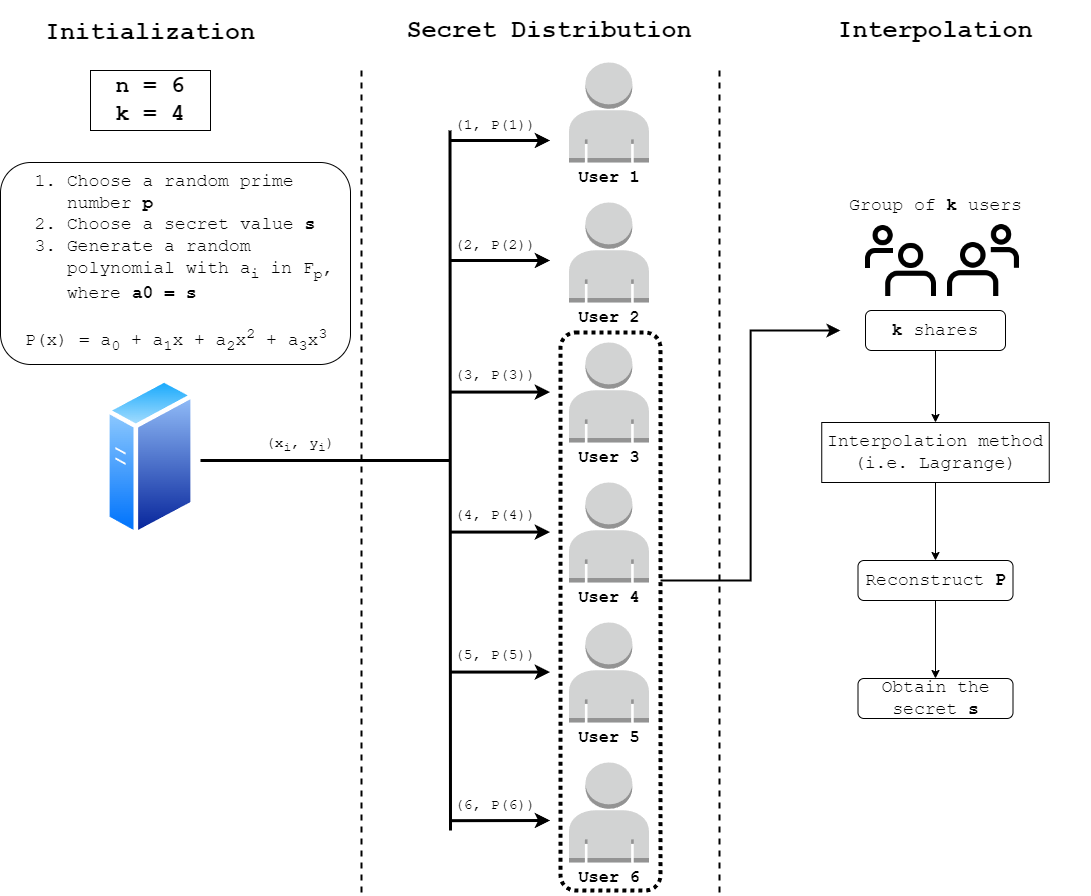

The diagram above was exported from draw.io. Its source (the exported page's mxGraphModel, read from the mxfile embedded in the PNG):
<mxGraphModel dx="2289" dy="1240" grid="1" gridSize="10" guides="1" tooltips="1" connect="1" arrows="1" fold="1" page="1" pageScale="1" pageWidth="1169" pageHeight="827" math="0" shadow="0">
  <root>
    <mxCell id="0" />
    <mxCell id="1" parent="0" />
    <mxCell id="tKc_tNkXUqN4JUZnoyCj-15" value="" style="outlineConnect=0;dashed=0;verticalLabelPosition=bottom;verticalAlign=top;align=center;html=1;shape=mxgraph.aws3.user;fillColor=#D2D3D3;gradientColor=none;" parent="1" vertex="1">
      <mxGeometry x="578.5" y="82" width="80" height="100" as="geometry" />
    </mxCell>
    <mxCell id="tKc_tNkXUqN4JUZnoyCj-16" value="" style="outlineConnect=0;dashed=0;verticalLabelPosition=bottom;verticalAlign=top;align=center;html=1;shape=mxgraph.aws3.user;fillColor=#D2D3D3;gradientColor=none;" parent="1" vertex="1">
      <mxGeometry x="578.5" y="502" width="80" height="100" as="geometry" />
    </mxCell>
    <mxCell id="tKc_tNkXUqN4JUZnoyCj-17" value="" style="outlineConnect=0;dashed=0;verticalLabelPosition=bottom;verticalAlign=top;align=center;html=1;shape=mxgraph.aws3.user;fillColor=#D2D3D3;gradientColor=none;" parent="1" vertex="1">
      <mxGeometry x="578.5" y="222" width="80" height="100" as="geometry" />
    </mxCell>
    <mxCell id="tKc_tNkXUqN4JUZnoyCj-18" value="" style="outlineConnect=0;dashed=0;verticalLabelPosition=bottom;verticalAlign=top;align=center;html=1;shape=mxgraph.aws3.user;fillColor=#D2D3D3;gradientColor=none;" parent="1" vertex="1">
      <mxGeometry x="578.5" y="642" width="80" height="100" as="geometry" />
    </mxCell>
    <mxCell id="tKc_tNkXUqN4JUZnoyCj-19" value="" style="outlineConnect=0;dashed=0;verticalLabelPosition=bottom;verticalAlign=top;align=center;html=1;shape=mxgraph.aws3.user;fillColor=#D2D3D3;gradientColor=none;" parent="1" vertex="1">
      <mxGeometry x="578.5" y="782" width="80" height="100" as="geometry" />
    </mxCell>
    <mxCell id="tKc_tNkXUqN4JUZnoyCj-20" value="" style="outlineConnect=0;dashed=0;verticalLabelPosition=bottom;verticalAlign=top;align=center;html=1;shape=mxgraph.aws3.user;fillColor=#D2D3D3;gradientColor=none;" parent="1" vertex="1">
      <mxGeometry x="578.5" y="362" width="80" height="100" as="geometry" />
    </mxCell>
    <mxCell id="tKc_tNkXUqN4JUZnoyCj-23" value="&lt;font face=&quot;Courier New&quot; style=&quot;font-size: 17px;&quot;&gt;User 1&lt;/font&gt;" style="text;html=1;strokeColor=none;fillColor=none;align=center;verticalAlign=middle;whiteSpace=wrap;rounded=0;fontSize=17;fontStyle=1" parent="1" vertex="1">
      <mxGeometry x="578.5" y="182" width="80" height="30" as="geometry" />
    </mxCell>
    <mxCell id="tKc_tNkXUqN4JUZnoyCj-24" value="&lt;font face=&quot;Courier New&quot; style=&quot;font-size: 17px;&quot;&gt;User 6&lt;/font&gt;" style="text;html=1;strokeColor=none;fillColor=none;align=center;verticalAlign=middle;whiteSpace=wrap;rounded=0;fontSize=17;fontStyle=1" parent="1" vertex="1">
      <mxGeometry x="578.5" y="882" width="80" height="30" as="geometry" />
    </mxCell>
    <mxCell id="tKc_tNkXUqN4JUZnoyCj-25" value="&lt;font face=&quot;Courier New&quot; style=&quot;font-size: 17px;&quot;&gt;User 5&lt;/font&gt;" style="text;html=1;strokeColor=none;fillColor=none;align=center;verticalAlign=middle;whiteSpace=wrap;rounded=0;fontSize=17;fontStyle=1" parent="1" vertex="1">
      <mxGeometry x="578.5" y="742" width="80" height="30" as="geometry" />
    </mxCell>
    <mxCell id="tKc_tNkXUqN4JUZnoyCj-26" value="&lt;font face=&quot;Courier New&quot; style=&quot;font-size: 17px;&quot;&gt;User 4&lt;/font&gt;" style="text;html=1;strokeColor=none;fillColor=none;align=center;verticalAlign=middle;whiteSpace=wrap;rounded=0;fontSize=17;fontStyle=1" parent="1" vertex="1">
      <mxGeometry x="578.5" y="602" width="80" height="30" as="geometry" />
    </mxCell>
    <mxCell id="tKc_tNkXUqN4JUZnoyCj-27" value="&lt;font face=&quot;Courier New&quot; style=&quot;font-size: 17px;&quot;&gt;User 3&lt;/font&gt;" style="text;html=1;strokeColor=none;fillColor=none;align=center;verticalAlign=middle;whiteSpace=wrap;rounded=0;fontSize=17;fontStyle=1" parent="1" vertex="1">
      <mxGeometry x="578.5" y="462" width="80" height="30" as="geometry" />
    </mxCell>
    <mxCell id="tKc_tNkXUqN4JUZnoyCj-28" value="&lt;font face=&quot;Courier New&quot; style=&quot;font-size: 17px;&quot;&gt;User 2&lt;/font&gt;" style="text;html=1;strokeColor=none;fillColor=none;align=center;verticalAlign=middle;whiteSpace=wrap;rounded=0;fontSize=17;fontStyle=1" parent="1" vertex="1">
      <mxGeometry x="578.5" y="322" width="80" height="30" as="geometry" />
    </mxCell>
    <mxCell id="tKc_tNkXUqN4JUZnoyCj-38" value="" style="image;aspect=fixed;perimeter=ellipsePerimeter;html=1;align=center;shadow=0;dashed=0;spacingTop=3;image=img/lib/active_directory/generic_server.svg;" parent="1" vertex="1">
      <mxGeometry x="115" y="396.65" width="90" height="160.7" as="geometry" />
    </mxCell>
    <mxCell id="tKc_tNkXUqN4JUZnoyCj-40" value="" style="endArrow=none;html=1;rounded=0;dashed=1;strokeWidth=2;" parent="1" edge="1">
      <mxGeometry width="50" height="50" relative="1" as="geometry">
        <mxPoint x="371" y="912" as="sourcePoint" />
        <mxPoint x="371" y="84" as="targetPoint" />
      </mxGeometry>
    </mxCell>
    <mxCell id="tKc_tNkXUqN4JUZnoyCj-41" value="&lt;font face=&quot;Courier New&quot; style=&quot;font-size: 25px;&quot;&gt;&lt;b&gt;Initialization&lt;/b&gt;&lt;/font&gt;" style="text;html=1;strokeColor=none;fillColor=none;align=center;verticalAlign=middle;whiteSpace=wrap;rounded=0;" parent="1" vertex="1">
      <mxGeometry x="40" y="22" width="240" height="60" as="geometry" />
    </mxCell>
    <mxCell id="tKc_tNkXUqN4JUZnoyCj-44" value="&lt;font face=&quot;Courier New&quot; style=&quot;font-size: 23px;&quot;&gt;&lt;b&gt;n = 6&lt;br&gt;k = 4&lt;/b&gt;&lt;/font&gt;" style="rounded=0;whiteSpace=wrap;html=1;fillColor=none;" parent="1" vertex="1">
      <mxGeometry x="100" y="90" width="120" height="60" as="geometry" />
    </mxCell>
    <mxCell id="CRX2v8fpZ8JX_sU6unah-1" value="" style="endArrow=none;html=1;rounded=0;strokeColor=default;strokeWidth=3;" parent="1" edge="1">
      <mxGeometry width="50" height="50" relative="1" as="geometry">
        <mxPoint x="210" y="480" as="sourcePoint" />
        <mxPoint x="460" y="480" as="targetPoint" />
      </mxGeometry>
    </mxCell>
    <mxCell id="FQGTf7QeuJeiLilW7rd6-1" value="" style="endArrow=none;html=1;rounded=1;strokeColor=default;strokeWidth=3;" edge="1" parent="1">
      <mxGeometry width="50" height="50" relative="1" as="geometry">
        <mxPoint x="459.5" y="150" as="sourcePoint" />
        <mxPoint x="460" y="850" as="targetPoint" />
      </mxGeometry>
    </mxCell>
    <mxCell id="FQGTf7QeuJeiLilW7rd6-2" value="" style="endArrow=classic;html=1;rounded=0;strokeWidth=3;" edge="1" parent="1">
      <mxGeometry width="50" height="50" relative="1" as="geometry">
        <mxPoint x="459.5" y="160" as="sourcePoint" />
        <mxPoint x="559.5" y="160" as="targetPoint" />
      </mxGeometry>
    </mxCell>
    <mxCell id="FQGTf7QeuJeiLilW7rd6-3" value="" style="endArrow=classic;html=1;rounded=0;strokeWidth=3;" edge="1" parent="1">
      <mxGeometry width="50" height="50" relative="1" as="geometry">
        <mxPoint x="459.5" y="280" as="sourcePoint" />
        <mxPoint x="559.5" y="280" as="targetPoint" />
      </mxGeometry>
    </mxCell>
    <mxCell id="FQGTf7QeuJeiLilW7rd6-4" value="" style="endArrow=classic;html=1;rounded=0;strokeWidth=3;" edge="1" parent="1">
      <mxGeometry width="50" height="50" relative="1" as="geometry">
        <mxPoint x="459.5" y="411.57" as="sourcePoint" />
        <mxPoint x="559.5" y="411.57" as="targetPoint" />
      </mxGeometry>
    </mxCell>
    <mxCell id="FQGTf7QeuJeiLilW7rd6-5" value="" style="endArrow=classic;html=1;rounded=0;strokeWidth=3;" edge="1" parent="1">
      <mxGeometry width="50" height="50" relative="1" as="geometry">
        <mxPoint x="459.5" y="551.57" as="sourcePoint" />
        <mxPoint x="559.5" y="551.57" as="targetPoint" />
      </mxGeometry>
    </mxCell>
    <mxCell id="FQGTf7QeuJeiLilW7rd6-6" value="" style="endArrow=classic;html=1;rounded=0;strokeWidth=3;" edge="1" parent="1">
      <mxGeometry width="50" height="50" relative="1" as="geometry">
        <mxPoint x="459.5" y="691.57" as="sourcePoint" />
        <mxPoint x="559.5" y="691.57" as="targetPoint" />
      </mxGeometry>
    </mxCell>
    <mxCell id="FQGTf7QeuJeiLilW7rd6-7" value="" style="endArrow=classic;html=1;rounded=1;strokeWidth=3;" edge="1" parent="1">
      <mxGeometry width="50" height="50" relative="1" as="geometry">
        <mxPoint x="459.5" y="840.18" as="sourcePoint" />
        <mxPoint x="559.5" y="839.9999999999999" as="targetPoint" />
      </mxGeometry>
    </mxCell>
    <mxCell id="FQGTf7QeuJeiLilW7rd6-8" value="&lt;font style=&quot;font-size: 15px;&quot; face=&quot;Courier New&quot;&gt;(1, P(1))&lt;/font&gt;" style="text;html=1;strokeColor=none;fillColor=none;align=center;verticalAlign=middle;whiteSpace=wrap;rounded=0;" vertex="1" parent="1">
      <mxGeometry x="460" y="130" width="90" height="30" as="geometry" />
    </mxCell>
    <mxCell id="FQGTf7QeuJeiLilW7rd6-14" value="&lt;font style=&quot;font-size: 15px;&quot; face=&quot;Courier New&quot;&gt;(x&lt;sub&gt;i&lt;/sub&gt;, y&lt;sub&gt;i&lt;/sub&gt;)&lt;/font&gt;" style="text;html=1;strokeColor=none;fillColor=none;align=center;verticalAlign=middle;whiteSpace=wrap;rounded=0;" vertex="1" parent="1">
      <mxGeometry x="270" y="450" width="80" height="30" as="geometry" />
    </mxCell>
    <mxCell id="FQGTf7QeuJeiLilW7rd6-15" value="&lt;font style=&quot;font-size: 15px;&quot; face=&quot;Courier New&quot;&gt;(2, P(2))&lt;/font&gt;" style="text;html=1;strokeColor=none;fillColor=none;align=center;verticalAlign=middle;whiteSpace=wrap;rounded=0;" vertex="1" parent="1">
      <mxGeometry x="460" y="250" width="90" height="30" as="geometry" />
    </mxCell>
    <mxCell id="FQGTf7QeuJeiLilW7rd6-16" value="&lt;font style=&quot;font-size: 15px;&quot; face=&quot;Courier New&quot;&gt;(3, P(3))&lt;/font&gt;" style="text;html=1;strokeColor=none;fillColor=none;align=center;verticalAlign=middle;whiteSpace=wrap;rounded=0;" vertex="1" parent="1">
      <mxGeometry x="460" y="380" width="90" height="30" as="geometry" />
    </mxCell>
    <mxCell id="FQGTf7QeuJeiLilW7rd6-17" value="&lt;font style=&quot;font-size: 15px;&quot; face=&quot;Courier New&quot;&gt;(4, P(4))&lt;/font&gt;" style="text;html=1;strokeColor=none;fillColor=none;align=center;verticalAlign=middle;whiteSpace=wrap;rounded=0;" vertex="1" parent="1">
      <mxGeometry x="460" y="520" width="90" height="30" as="geometry" />
    </mxCell>
    <mxCell id="FQGTf7QeuJeiLilW7rd6-18" value="&lt;font style=&quot;font-size: 15px;&quot; face=&quot;Courier New&quot;&gt;(5, P(5))&lt;/font&gt;" style="text;html=1;strokeColor=none;fillColor=none;align=center;verticalAlign=middle;whiteSpace=wrap;rounded=0;" vertex="1" parent="1">
      <mxGeometry x="460" y="660" width="90" height="30" as="geometry" />
    </mxCell>
    <mxCell id="FQGTf7QeuJeiLilW7rd6-19" value="&lt;font style=&quot;font-size: 15px;&quot; face=&quot;Courier New&quot;&gt;(6, P(6))&lt;/font&gt;" style="text;html=1;strokeColor=none;fillColor=none;align=center;verticalAlign=middle;whiteSpace=wrap;rounded=0;" vertex="1" parent="1">
      <mxGeometry x="460" y="810" width="90" height="30" as="geometry" />
    </mxCell>
    <mxCell id="FQGTf7QeuJeiLilW7rd6-20" value="&lt;font face=&quot;Courier New&quot; style=&quot;font-size: 25px;&quot;&gt;&lt;b&gt;Secret Distribution&lt;/b&gt;&lt;/font&gt;" style="text;html=1;strokeColor=none;fillColor=none;align=center;verticalAlign=middle;whiteSpace=wrap;rounded=0;" vertex="1" parent="1">
      <mxGeometry x="404" y="20" width="310" height="60" as="geometry" />
    </mxCell>
    <mxCell id="FQGTf7QeuJeiLilW7rd6-22" value="" style="endArrow=none;html=1;rounded=0;dashed=1;strokeWidth=2;" edge="1" parent="1">
      <mxGeometry width="50" height="50" relative="1" as="geometry">
        <mxPoint x="729" y="912" as="sourcePoint" />
        <mxPoint x="729" y="84" as="targetPoint" />
      </mxGeometry>
    </mxCell>
    <mxCell id="FQGTf7QeuJeiLilW7rd6-24" value="" style="rounded=1;whiteSpace=wrap;html=1;fillColor=none;dashed=1;dashPattern=1 1;strokeWidth=4;" vertex="1" parent="1">
      <mxGeometry x="570" y="352" width="100" height="558" as="geometry" />
    </mxCell>
    <mxCell id="FQGTf7QeuJeiLilW7rd6-25" value="" style="edgeStyle=elbowEdgeStyle;elbow=horizontal;endArrow=classic;html=1;curved=0;rounded=0;endSize=8;startSize=8;strokeWidth=2;" edge="1" parent="1">
      <mxGeometry width="50" height="50" relative="1" as="geometry">
        <mxPoint x="670" y="600" as="sourcePoint" />
        <mxPoint x="850" y="350" as="targetPoint" />
      </mxGeometry>
    </mxCell>
    <mxCell id="FQGTf7QeuJeiLilW7rd6-26" value="" style="shape=image;html=1;verticalAlign=top;verticalLabelPosition=bottom;labelBackgroundColor=#ffffff;imageAspect=0;aspect=fixed;image=https://cdn4.iconfinder.com/data/icons/core-ui-outlined/32/outlined_account_group-128.png" vertex="1" parent="1">
      <mxGeometry x="870" y="240" width="81" height="81" as="geometry" />
    </mxCell>
    <mxCell id="FQGTf7QeuJeiLilW7rd6-27" value="" style="shape=image;html=1;verticalAlign=top;verticalLabelPosition=bottom;labelBackgroundColor=#ffffff;imageAspect=0;aspect=fixed;image=https://cdn4.iconfinder.com/data/icons/core-ui-outlined/32/outlined_account_group-128.png;direction=east;flipV=0;flipH=1;" vertex="1" parent="1">
      <mxGeometry x="951" y="239" width="82" height="82" as="geometry" />
    </mxCell>
    <mxCell id="FQGTf7QeuJeiLilW7rd6-28" value="&lt;font face=&quot;Courier New&quot; style=&quot;font-size: 25px;&quot;&gt;&lt;b&gt;Interpolation&lt;/b&gt;&lt;/font&gt;" style="text;html=1;strokeColor=none;fillColor=none;align=center;verticalAlign=middle;whiteSpace=wrap;rounded=0;" vertex="1" parent="1">
      <mxGeometry x="790" y="20" width="310" height="60" as="geometry" />
    </mxCell>
    <mxCell id="FQGTf7QeuJeiLilW7rd6-30" value="&lt;div style=&quot;&quot;&gt;&lt;font style=&quot;background-color: initial; font-size: 18px;&quot; face=&quot;Courier New&quot;&gt;&amp;nbsp; &amp;nbsp;1.&amp;nbsp;&lt;/font&gt;&lt;font style=&quot;background-color: initial; font-size: 18px;&quot; face=&quot;Courier New&quot;&gt;Choose a random prime&lt;/font&gt;&lt;/div&gt;&lt;div style=&quot;&quot;&gt;&lt;font style=&quot;background-color: initial; font-size: 18px;&quot; face=&quot;Courier New&quot;&gt;&amp;nbsp; &amp;nbsp; &amp;nbsp; number &lt;b&gt;p&lt;/b&gt;&lt;/font&gt;&lt;/div&gt;&lt;font style=&quot;font-size: 18px;&quot; face=&quot;Courier New&quot;&gt;&lt;div style=&quot;&quot;&gt;&lt;span style=&quot;background-color: initial;&quot;&gt;&amp;nbsp; &amp;nbsp;2. Choose a secret value &lt;/span&gt;&lt;b style=&quot;background-color: initial;&quot;&gt;s&lt;/b&gt;&lt;/div&gt;&lt;div style=&quot;&quot;&gt;&lt;span style=&quot;background-color: initial;&quot;&gt;&amp;nbsp; &amp;nbsp;3. Generate a random&lt;/span&gt;&lt;/div&gt;&lt;div style=&quot;&quot;&gt;&lt;span style=&quot;background-color: initial;&quot;&gt;&amp;nbsp; &amp;nbsp; &amp;nbsp; polynomial with a&lt;/span&gt;&lt;sub style=&quot;background-color: initial;&quot;&gt;i&lt;/sub&gt;&lt;span style=&quot;background-color: initial;&quot;&gt; in F&lt;/span&gt;&lt;sub style=&quot;background-color: initial;&quot;&gt;p&lt;/sub&gt;&lt;span style=&quot;background-color: initial;&quot;&gt;,&amp;nbsp; &amp;nbsp; &amp;nbsp; &amp;nbsp; where &lt;b&gt;a0 = s&lt;/b&gt;&lt;/span&gt;&lt;/div&gt;&lt;/font&gt;&lt;font style=&quot;font-size: 18px;&quot; face=&quot;Courier New&quot;&gt;&lt;br&gt;&lt;div style=&quot;text-align: center;&quot;&gt;&lt;span style=&quot;background-color: initial;&quot;&gt;P(x) = a&lt;sub&gt;0&lt;/sub&gt; + a&lt;sub&gt;1&lt;/sub&gt;x + a&lt;sub&gt;2&lt;/sub&gt;x&lt;sup&gt;2&lt;/sup&gt; + a&lt;sub&gt;3&lt;/sub&gt;x&lt;sup&gt;3&lt;/sup&gt;&lt;/span&gt;&lt;/div&gt;&lt;/font&gt;" style="rounded=1;whiteSpace=wrap;html=1;fillColor=none;align=left;" vertex="1" parent="1">
      <mxGeometry x="10" y="182" width="350" height="202" as="geometry" />
    </mxCell>
    <mxCell id="FQGTf7QeuJeiLilW7rd6-32" value="&lt;font face=&quot;Courier New&quot; style=&quot;font-size: 18px;&quot;&gt;Group of &lt;b&gt;k&lt;/b&gt; users&lt;/font&gt;" style="text;html=1;strokeColor=none;fillColor=none;align=center;verticalAlign=middle;whiteSpace=wrap;rounded=0;" vertex="1" parent="1">
      <mxGeometry x="852.5" y="211" width="185" height="28" as="geometry" />
    </mxCell>
    <mxCell id="FQGTf7QeuJeiLilW7rd6-33" value="&lt;font face=&quot;Courier New&quot; style=&quot;font-size: 18px;&quot;&gt;Interpolation method (i.e. Lagrange)&lt;/font&gt;" style="rounded=0;whiteSpace=wrap;html=1;fillColor=none;" vertex="1" parent="1">
      <mxGeometry x="831.25" y="442" width="227.5" height="60" as="geometry" />
    </mxCell>
    <mxCell id="FQGTf7QeuJeiLilW7rd6-35" value="&lt;font face=&quot;Courier New&quot;&gt;&lt;span style=&quot;font-size: 18px;&quot;&gt;&lt;b&gt;k&lt;/b&gt; shares&lt;/span&gt;&lt;/font&gt;" style="rounded=1;whiteSpace=wrap;html=1;fillColor=none;" vertex="1" parent="1">
      <mxGeometry x="875" y="330" width="140" height="40" as="geometry" />
    </mxCell>
    <mxCell id="FQGTf7QeuJeiLilW7rd6-38" value="" style="endArrow=classic;html=1;rounded=0;entryX=0.5;entryY=0;entryDx=0;entryDy=0;exitX=0.5;exitY=1;exitDx=0;exitDy=0;" edge="1" parent="1" source="FQGTf7QeuJeiLilW7rd6-35" target="FQGTf7QeuJeiLilW7rd6-33">
      <mxGeometry width="50" height="50" relative="1" as="geometry">
        <mxPoint x="951" y="372" as="sourcePoint" />
        <mxPoint x="951" y="440" as="targetPoint" />
      </mxGeometry>
    </mxCell>
    <mxCell id="FQGTf7QeuJeiLilW7rd6-39" value="" style="endArrow=classic;html=1;rounded=0;entryX=0.5;entryY=0;entryDx=0;entryDy=0;exitX=0.5;exitY=1;exitDx=0;exitDy=0;" edge="1" parent="1" source="FQGTf7QeuJeiLilW7rd6-33" target="FQGTf7QeuJeiLilW7rd6-40">
      <mxGeometry width="50" height="50" relative="1" as="geometry">
        <mxPoint x="944.47" y="502" as="sourcePoint" />
        <mxPoint x="944.47" y="574" as="targetPoint" />
      </mxGeometry>
    </mxCell>
    <mxCell id="FQGTf7QeuJeiLilW7rd6-40" value="&lt;font face=&quot;Courier New&quot;&gt;&lt;span style=&quot;font-size: 18px;&quot;&gt;Reconstruct &lt;b&gt;P&lt;/b&gt;&lt;/span&gt;&lt;/font&gt;" style="rounded=1;whiteSpace=wrap;html=1;fillColor=none;" vertex="1" parent="1">
      <mxGeometry x="867.5" y="580" width="155" height="40" as="geometry" />
    </mxCell>
    <mxCell id="FQGTf7QeuJeiLilW7rd6-41" value="" style="endArrow=classic;html=1;rounded=0;entryX=0.5;entryY=0;entryDx=0;entryDy=0;exitX=0.5;exitY=1;exitDx=0;exitDy=0;" edge="1" parent="1" target="FQGTf7QeuJeiLilW7rd6-42" source="FQGTf7QeuJeiLilW7rd6-40">
      <mxGeometry width="50" height="50" relative="1" as="geometry">
        <mxPoint x="947.5" y="620" as="sourcePoint" />
        <mxPoint x="946.97" y="692" as="targetPoint" />
      </mxGeometry>
    </mxCell>
    <mxCell id="FQGTf7QeuJeiLilW7rd6-42" value="&lt;font face=&quot;Courier New&quot;&gt;&lt;span style=&quot;font-size: 18px;&quot;&gt;Obtain the secret &lt;b&gt;s&lt;/b&gt;&lt;/span&gt;&lt;/font&gt;" style="rounded=1;whiteSpace=wrap;html=1;fillColor=none;" vertex="1" parent="1">
      <mxGeometry x="867.5" y="698" width="155" height="40" as="geometry" />
    </mxCell>
  </root>
</mxGraphModel>